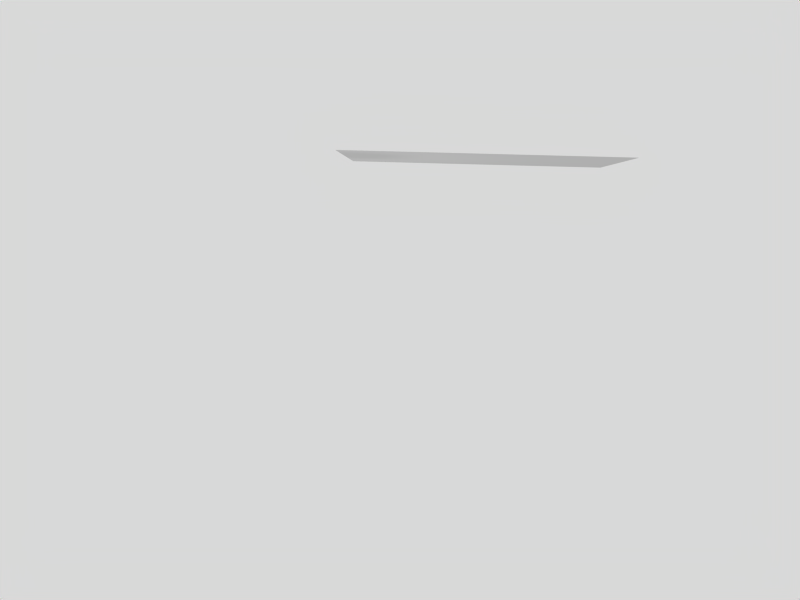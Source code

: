 # Source: paper_Test_8.blend  (saved by Blender 2.62.0; exported with 4.5.12 LTS)
import bpy
from mathutils import Matrix  # noqa: F401  (used for matrix-valued properties, if any)

bpy.ops.wm.read_factory_settings(use_empty=True)
scene = bpy.context.scene
scene.name = 'Scene'

# ---- collections
col_collection_1 = bpy.data.collections.new('Collection 1'); scene.collection.children.link(col_collection_1)

# ---- world
world_world = bpy.data.worlds.new('World'); scene.world = world_world
world_world.color = (0.85, 0.85, 0.85)
world_world.use_sun_shadow = False
world_world.sun_shadow_jitter_overblur = 0.0
world_world.cycles.sampling_method = 'MANUAL'
world_world.cycles.sample_map_resolution = 256

# ---- cameras
cam_camera_001 = bpy.data.cameras.new('Camera.001')
cam_camera_001.clip_end = 100.0
cam_camera_001.lens = 35.0
cam_camera_001.sensor_width = 32.0
cam_camera_001.sensor_height = 18.0
cam_camera_001.dof.focus_distance = 0.0
cam_camera_001.dof.aperture_fstop = 128.0

# ---- lights
light_spot = bpy.data.lights.new('Spot', 'POINT')
light_spot.transmission_factor = 0.0
light_spot.cutoff_distance = 30.0
light_spot.energy = 182.0
light_spot.shadow_buffer_clip_start = 1.001
light_spot.shadow_soft_size = 1.0
light_spot.shadow_maximum_resolution = 0.006
light_spot.use_absolute_resolution = True
light_spot.cycles.use_multiple_importance_sampling = False

# ---- meshes
me_plane = bpy.data.meshes.new('Plane')
me_plane.from_pydata([(1.5, 1.0, 0.0), (1.5, -1.0, 0.0), (-1.5, -1.0, 0.0), (-1.5, 1.0, 0.0), (0.5, -1.0, 0.0), (-0.5, -1.0, 0.0), (0.5, 1.0, 0.0), (-0.5, 1.0, 0.0), (1.5, -2.98e-08, 0.0), (-1.5, 2.682e-07, 0.0), (0.5, 5.96e-08, 0.0), (-0.5, 1.788e-07, 0.0), (1.0, -1.0, 0.0), (-3.576e-07, -1.0, 0.0), (-1.0, -1.0, 0.0), (1.0, 1.0, 0.0), (4.47e-08, 1.0, 0.0), (-1.0, 1.0, 0.0), (1.5, 0.5, 0.0), (1.5, -0.5, 0.0), (-1.5, -0.5, 0.0), (-1.5, 0.5, 0.0), (0.5, 0.5, 0.0), (0.5, -0.5, 0.0), (-0.5, 0.5, 0.0), (-0.5, -0.5, 0.0), (1.0, 1.49e-08, 0.0), (-1.788e-07, 1.192e-07, 0.0), (-1.0, 2.235e-07, 0.0), (1.0, -0.5, 0.0), (1.0, 0.5, 0.0), (-1.0, 0.5, 0.0), (-1.0, -0.5, 0.0), (-2.98e-07, -0.5, 0.0), (-1.043e-07, 0.5, 0.0), (1.25, -1.0, 0.0), (0.75, -1.0, 0.0), (0.25, -1.0, 0.0), (-0.25, -1.0, 0.0), (-1.25, -1.0, 0.0), (-0.75, -1.0, 0.0), (1.25, 1.0, 0.0), (0.75, 1.0, 0.0), (0.25, 1.0, 0.0), (-0.25, 1.0, 0.0), (-1.25, 1.0, 0.0), (-0.75, 1.0, 0.0), (1.5, 0.75, 0.0), (1.5, 0.25, 0.0), (1.5, -0.75, 0.0), (1.5, -0.25, 0.0), (-1.5, -0.75, 0.0), (-1.5, -0.25, 0.0), (-1.5, 0.75, 0.0), (-1.5, 0.25, 0.0), (0.5, 0.75, 0.0), (0.5, 0.25, 0.0), (0.5, -0.75, 0.0), (0.5, -0.25, 0.0), (-0.5, 0.75, 0.0), (-0.5, 0.25, 0.0), (-0.5, -0.75, 0.0), (-0.5, -0.25, 0.0), (1.25, -7.451e-09, 0.0), (0.75, 3.725e-08, 0.0), (0.25, 8.941e-08, 0.0), (-0.25, 1.49e-07, 0.0), (-1.25, 2.459e-07, 0.0), (-0.75, 2.012e-07, 0.0), (0.75, -0.75, 0.0), (1.25, -0.25, 0.0), (0.75, 0.75, 0.0), (1.25, 0.25, 0.0), (-0.75, 0.75, 0.0), (-1.25, 0.25, 0.0), (-0.75, -0.75, 0.0), (-1.25, -0.25, 0.0), (-0.25, -0.75, 0.0), (0.25, -0.25, 0.0), (0.25, 0.75, 0.0), (-0.25, 0.25, 0.0), (1.25, -0.75, 0.0), (1.25, -0.5, 0.0), (1.0, -0.75, 0.0), (0.75, -0.5, 0.0), (1.0, -0.25, 0.0), (0.75, -0.25, 0.0), (0.75, 0.5, 0.0), (0.75, 0.25, 0.0), (1.0, 0.25, 0.0), (1.25, 0.75, 0.0), (1.0, 0.75, 0.0), (1.25, 0.5, 0.0), (-0.75, 0.5, 0.0), (-1.0, 0.25, 0.0), (-0.75, 0.25, 0.0), (-1.25, 0.75, 0.0), (-1.25, 0.5, 0.0), (-1.0, 0.75, 0.0), (-1.25, -0.75, 0.0), (-1.0, -0.75, 0.0), (-1.25, -0.5, 0.0), (-0.75, -0.5, 0.0), (-0.75, -0.25, 0.0), (-1.0, -0.25, 0.0), (-0.25, -0.5, 0.0), (-2.384e-07, -0.25, 0.0), (-0.25, -0.25, 0.0), (0.25, -0.75, 0.0), (0.25, -0.5, 0.0), (-3.278e-07, -0.75, 0.0), (0.25, 0.5, 0.0), (-1.416e-07, 0.25, 0.0), (0.25, 0.25, 0.0), (-2.98e-08, 0.75, 0.0), (-0.25, 0.75, 0.0), (-0.25, 0.5, 0.0), (1.375, -1.0, 0.0), (1.125, -1.0, 0.0), (0.625, -1.0, 0.0), (0.875, -1.0, 0.0), (0.375, -1.0, 0.0), (0.125, -1.0, 0.0), (-0.375, -1.0, 0.0), (-0.125, -1.0, 0.0), (-1.375, -1.0, 0.0), (-1.125, -1.0, 0.0), (-0.625, -1.0, 0.0), (-0.875, -1.0, 0.0), (1.375, 1.0, 0.0), (1.125, 1.0, 0.0), (0.625, 1.0, 0.0), (0.875, 1.0, 0.0), (0.375, 1.0, 0.0), (0.125, 1.0, 0.0), (-0.375, 1.0, 0.0), (-0.125, 1.0, 0.0), (-1.375, 1.0, 0.0), (-1.125, 1.0, 0.0), (-0.625, 1.0, 0.0), (-0.875, 1.0, 0.0), (1.5, 0.875, 0.0), (1.5, 0.625, 0.0), (1.5, 0.125, 0.0), (1.5, 0.375, 0.0), (1.5, -0.875, 0.0), (1.5, -0.625, 0.0), (1.5, -0.125, 0.0), (1.5, -0.375, 0.0), (-1.5, -0.875, 0.0), (-1.5, -0.625, 0.0), (-1.5, -0.125, 0.0), (-1.5, -0.375, 0.0), (-1.5, 0.875, 0.0), (-1.5, 0.625, 0.0), (-1.5, 0.125, 0.0), (-1.5, 0.375, 0.0), (0.5, 0.875, 0.0), (0.5, 0.625, 0.0), (0.5, 0.125, 0.0), (0.5, 0.375, 0.0), (0.5, -0.875, 0.0), (0.5, -0.625, 0.0), (0.5, -0.125, 0.0), (0.5, -0.375, 0.0), (-0.5, 0.875, 0.0), (-0.5, 0.625, 0.0), (-0.5, 0.125, 0.0), (-0.5, 0.375, 0.0), (-0.5, -0.875, 0.0), (-0.5, -0.625, 0.0), (-0.5, -0.125, 0.0), (-0.5, -0.375, 0.0), (1.375, -1.863e-08, 0.0), (1.125, 3.725e-09, 0.0), (0.625, 4.843e-08, 0.0), (0.875, 2.608e-08, 0.0), (0.375, 7.451e-08, 0.0), (0.125, 1.043e-07, 0.0), (-0.375, 1.639e-07, 0.0), (-0.125, 1.341e-07, 0.0), (-1.375, 2.57e-07, 0.0), (-1.125, 2.347e-07, 0.0), (-0.625, 1.9e-07, 0.0), (-0.875, 2.123e-07, 0.0), (0.625, -0.875, 0.0), (0.875, -0.625, 0.0), (1.375, -0.125, 0.0), (1.125, -0.375, 0.0), (0.625, 0.875, 0.0), (0.875, 0.625, 0.0), (1.375, 0.125, 0.0), (1.125, 0.375, 0.0), (-0.625, 0.875, 0.0), (-0.875, 0.625, 0.0), (-1.375, 0.125, 0.0), (-1.125, 0.375, 0.0), (-0.625, -0.875, 0.0), (-0.875, -0.625, 0.0), (-1.375, -0.125, 0.0), (-1.125, -0.375, 0.0), (-0.375, -0.875, 0.0), (-0.125, -0.625, 0.0), (0.375, -0.125, 0.0), (0.125, -0.375, 0.0), (0.125, 0.625, 0.0), (0.375, 0.875, 0.0), (-0.125, 0.375, 0.0), (-0.375, 0.125, 0.0), (1.125, -0.875, 0.0), (1.375, -0.625, 0.0), (1.125, -0.5, 0.0), (1.375, -0.5, 0.0), (1.0, -0.625, 0.0), (1.0, -0.875, 0.0), (0.875, -0.5, 0.0), (0.625, -0.5, 0.0), (1.0, -0.375, 0.0), (1.0, -0.125, 0.0), (0.625, -0.375, 0.0), (0.875, -0.125, 0.0), (0.875, 0.5, 0.0), (0.625, 0.5, 0.0), (0.625, 0.375, 0.0), (0.875, 0.125, 0.0), (1.0, 0.375, 0.0), (1.0, 0.125, 0.0), (1.125, 0.875, 0.0), (1.375, 0.625, 0.0), (1.0, 0.625, 0.0), (1.0, 0.875, 0.0), (1.125, 0.5, 0.0), (1.375, 0.5, 0.0), (-0.875, 0.5, 0.0), (-0.625, 0.5, 0.0), (-1.0, 0.375, 0.0), (-1.0, 0.125, 0.0), (-0.875, 0.125, 0.0), (-0.625, 0.375, 0.0), (-1.375, 0.625, 0.0), (-1.125, 0.875, 0.0), (-1.125, 0.5, 0.0), (-1.375, 0.5, 0.0), (-1.0, 0.625, 0.0), (-1.0, 0.875, 0.0), (-1.125, -0.875, 0.0), (-1.375, -0.625, 0.0), (-1.0, -0.625, 0.0), (-1.0, -0.875, 0.0), (-1.125, -0.5, 0.0), (-1.375, -0.5, 0.0), (-0.875, -0.5, 0.0), (-0.625, -0.5, 0.0), (-0.875, -0.125, 0.0), (-0.625, -0.375, 0.0), (-1.0, -0.375, 0.0), (-1.0, -0.125, 0.0), (-0.125, -0.5, 0.0), (-0.375, -0.5, 0.0), (-2.086e-07, -0.125, 0.0), (-2.682e-07, -0.375, 0.0), (-0.125, -0.125, 0.0), (-0.375, -0.375, 0.0), (0.125, -0.875, 0.0), (0.375, -0.625, 0.0), (0.125, -0.5, 0.0), (0.375, -0.5, 0.0), (-3.129e-07, -0.625, 0.0), (-3.427e-07, -0.875, 0.0), (0.125, 0.5, 0.0), (0.375, 0.5, 0.0), (-1.229e-07, 0.375, 0.0), (-1.602e-07, 0.125, 0.0), (0.125, 0.125, 0.0), (0.375, 0.375, 0.0), (-6.706e-08, 0.625, 0.0), (7.451e-09, 0.875, 0.0), (-0.125, 0.875, 0.0), (-0.375, 0.625, 0.0), (-0.125, 0.5, 0.0), (-0.375, 0.5, 0.0), (1.25, -0.875, 0.0), (1.375, -0.875, 0.0), (1.375, -0.75, 0.0), (1.25, -0.625, 0.0), (1.125, -0.625, 0.0), (1.125, -0.75, 0.0), (0.75, -0.875, 0.0), (0.875, -0.875, 0.0), (0.875, -0.75, 0.0), (1.25, -0.375, 0.0), (1.375, -0.375, 0.0), (1.375, -0.25, 0.0), (0.625, -0.625, 0.0), (0.625, -0.75, 0.0), (0.75, -0.625, 0.0), (0.875, -0.375, 0.0), (0.875, -0.25, 0.0), (0.75, -0.375, 0.0), (0.625, -0.125, 0.0), (0.625, -0.25, 0.0), (0.75, -0.125, 0.0), (1.125, -0.125, 0.0), (1.125, -0.25, 0.0), (1.25, -0.125, 0.0), (0.75, 0.625, 0.0), (0.625, 0.75, 0.0), (0.625, 0.625, 0.0), (0.75, 0.375, 0.0), (0.875, 0.25, 0.0), (0.875, 0.375, 0.0), (1.25, 0.125, 0.0), (1.125, 0.25, 0.0), (1.125, 0.125, 0.0), (0.75, 0.125, 0.0), (0.625, 0.25, 0.0), (0.625, 0.125, 0.0), (1.375, 0.75, 0.0), (1.375, 0.875, 0.0), (1.25, 0.875, 0.0), (1.125, 0.75, 0.0), (1.125, 0.625, 0.0), (1.25, 0.625, 0.0), (1.375, 0.25, 0.0), (1.375, 0.375, 0.0), (1.25, 0.375, 0.0), (0.875, 0.75, 0.0), (0.875, 0.875, 0.0), (0.75, 0.875, 0.0), (-0.625, 0.625, 0.0), (-0.625, 0.75, 0.0), (-0.75, 0.625, 0.0), (-0.875, 0.375, 0.0), (-0.875, 0.25, 0.0), (-0.75, 0.375, 0.0), (-0.625, 0.125, 0.0), (-0.625, 0.25, 0.0), (-0.75, 0.125, 0.0), (-1.125, 0.125, 0.0), (-1.125, 0.25, 0.0), (-1.25, 0.125, 0.0), (-1.25, 0.875, 0.0), (-1.375, 0.875, 0.0), (-1.375, 0.75, 0.0), (-1.25, 0.625, 0.0), (-1.125, 0.625, 0.0), (-1.125, 0.75, 0.0), (-0.75, 0.875, 0.0), (-0.875, 0.875, 0.0), (-0.875, 0.75, 0.0), (-1.25, 0.375, 0.0), (-1.375, 0.375, 0.0), (-1.375, 0.25, 0.0), (-1.375, -0.75, 0.0), (-1.375, -0.875, 0.0), (-1.25, -0.875, 0.0), (-1.125, -0.75, 0.0), (-1.125, -0.625, 0.0), (-1.25, -0.625, 0.0), (-1.375, -0.25, 0.0), (-1.375, -0.375, 0.0), (-1.25, -0.375, 0.0), (-0.875, -0.75, 0.0), (-0.875, -0.875, 0.0), (-0.75, -0.875, 0.0), (-0.75, -0.625, 0.0), (-0.625, -0.75, 0.0), (-0.625, -0.625, 0.0), (-0.75, -0.375, 0.0), (-0.875, -0.25, 0.0), (-0.875, -0.375, 0.0), (-1.25, -0.125, 0.0), (-1.125, -0.25, 0.0), (-1.125, -0.125, 0.0), (-0.75, -0.125, 0.0), (-0.625, -0.25, 0.0), (-0.625, -0.125, 0.0), (-0.375, -0.625, 0.0), (-0.375, -0.75, 0.0), (-0.25, -0.625, 0.0), (-0.125, -0.375, 0.0), (-0.125, -0.25, 0.0), (-0.25, -0.375, 0.0), (-0.375, -0.125, 0.0), (-0.375, -0.25, 0.0), (-0.25, -0.125, 0.0), (0.125, -0.125, 0.0), (0.125, -0.25, 0.0), (0.25, -0.125, 0.0), (0.25, -0.875, 0.0), (0.375, -0.875, 0.0), (0.375, -0.75, 0.0), (0.25, -0.625, 0.0), (0.125, -0.625, 0.0), (0.125, -0.75, 0.0), (-0.25, -0.875, 0.0), (-0.125, -0.875, 0.0), (-0.125, -0.75, 0.0), (0.25, -0.375, 0.0), (0.375, -0.375, 0.0), (0.375, -0.25, 0.0), (0.375, 0.625, 0.0), (0.375, 0.75, 0.0), (0.25, 0.625, 0.0), (0.125, 0.375, 0.0), (0.125, 0.25, 0.0), (0.25, 0.375, 0.0), (0.375, 0.125, 0.0), (0.375, 0.25, 0.0), (0.25, 0.125, 0.0), (-0.125, 0.125, 0.0), (-0.125, 0.25, 0.0), (-0.25, 0.125, 0.0), (0.125, 0.75, 0.0), (0.25, 0.875, 0.0), (0.125, 0.875, 0.0), (-0.125, 0.75, 0.0), (-0.25, 0.625, 0.0), (-0.125, 0.625, 0.0), (-0.375, 0.25, 0.0), (-0.25, 0.375, 0.0), (-0.375, 0.375, 0.0), (-0.375, 0.75, 0.0), (-0.25, 0.875, 0.0), (-0.375, 0.875, 0.0)], [], [(281, 209, 81), (209, 281, 118), (35, 118, 281), (118, 12, 209), (281, 282, 35), (282, 281, 283), (81, 283, 281), (283, 49, 282), (146, 210, 19), (210, 146, 283), (49, 283, 146), (283, 81, 210), (145, 282, 49), (282, 145, 117), (1, 117, 145), (117, 35, 282), (284, 210, 81), (210, 284, 212), (82, 212, 284), (212, 19, 210), (284, 285, 82), (285, 284, 286), (81, 286, 284), (286, 83, 285), (214, 209, 12), (209, 214, 286), (83, 286, 214), (286, 81, 209), (213, 285, 83), (285, 213, 211), (29, 211, 213), (211, 82, 285), (287, 185, 69), (185, 287, 119), (36, 119, 287), (119, 4, 185), (287, 288, 36), (288, 287, 289), (69, 289, 287), (289, 83, 288), (213, 186, 29), (186, 213, 289), (83, 289, 213), (289, 69, 186), (214, 288, 83), (288, 214, 120), (12, 120, 214), (120, 36, 288), (290, 188, 70), (188, 290, 211), (82, 211, 290), (211, 29, 188), (290, 291, 82), (291, 290, 292), (70, 292, 290), (292, 50, 291), (147, 187, 8), (187, 147, 292), (50, 292, 147), (292, 70, 187), (148, 291, 50), (291, 148, 212), (19, 212, 148), (212, 82, 291), (293, 216, 84), (216, 293, 162), (57, 162, 293), (162, 23, 216), (293, 294, 57), (294, 293, 295), (84, 295, 293), (295, 69, 294), (186, 215, 29), (215, 186, 295), (69, 295, 186), (295, 84, 215), (185, 294, 69), (294, 185, 161), (4, 161, 185), (161, 57, 294), (296, 215, 84), (215, 296, 217), (85, 217, 296), (217, 29, 215), (296, 297, 85), (297, 296, 298), (84, 298, 296), (298, 86, 297), (219, 216, 23), (216, 219, 298), (86, 298, 219), (298, 84, 216), (220, 297, 86), (297, 220, 218), (26, 218, 220), (218, 85, 297), (299, 175, 64), (175, 299, 163), (58, 163, 299), (163, 10, 175), (299, 300, 58), (300, 299, 301), (64, 301, 299), (301, 86, 300), (220, 176, 26), (176, 220, 301), (86, 301, 220), (301, 64, 176), (219, 300, 86), (300, 219, 164), (23, 164, 219), (164, 58, 300), (302, 174, 63), (174, 302, 218), (85, 218, 302), (218, 26, 174), (302, 303, 85), (303, 302, 304), (63, 304, 302), (304, 70, 303), (187, 173, 8), (173, 187, 304), (70, 304, 187), (304, 63, 173), (188, 303, 70), (303, 188, 217), (29, 217, 188), (217, 85, 303), (305, 221, 87), (221, 305, 190), (71, 190, 305), (190, 30, 221), (305, 306, 71), (306, 305, 307), (87, 307, 305), (307, 55, 306), (158, 222, 22), (222, 158, 307), (55, 307, 158), (307, 87, 222), (157, 306, 55), (306, 157, 189), (6, 189, 157), (189, 71, 306), (308, 222, 87), (222, 308, 223), (88, 223, 308), (223, 22, 222), (308, 309, 88), (309, 308, 310), (87, 310, 308), (310, 89, 309), (225, 221, 30), (221, 225, 310), (89, 310, 225), (310, 87, 221), (226, 309, 89), (309, 226, 224), (26, 224, 226), (224, 88, 309), (311, 173, 63), (173, 311, 191), (72, 191, 311), (191, 8, 173), (311, 312, 72), (312, 311, 313), (63, 313, 311), (313, 89, 312), (226, 174, 26), (174, 226, 313), (89, 313, 226), (313, 63, 174), (225, 312, 89), (312, 225, 192), (30, 192, 225), (192, 72, 312), (314, 176, 64), (176, 314, 224), (88, 224, 314), (224, 26, 176), (314, 315, 88), (315, 314, 316), (64, 316, 314), (316, 56, 315), (159, 175, 10), (175, 159, 316), (56, 316, 159), (316, 64, 175), (160, 315, 56), (315, 160, 223), (22, 223, 160), (223, 88, 315), (317, 228, 90), (228, 317, 142), (47, 142, 317), (142, 18, 228), (317, 318, 47), (318, 317, 319), (90, 319, 317), (319, 41, 318), (130, 227, 15), (227, 130, 319), (41, 319, 130), (319, 90, 227), (129, 318, 41), (318, 129, 141), (0, 141, 129), (141, 47, 318), (320, 227, 90), (227, 320, 230), (91, 230, 320), (230, 15, 227), (320, 321, 91), (321, 320, 322), (90, 322, 320), (322, 92, 321), (232, 228, 18), (228, 232, 322), (92, 322, 232), (322, 90, 228), (231, 321, 92), (321, 231, 229), (30, 229, 231), (229, 91, 321), (323, 191, 72), (191, 323, 143), (48, 143, 323), (143, 8, 191), (323, 324, 48), (324, 323, 325), (72, 325, 323), (325, 92, 324), (231, 192, 30), (192, 231, 325), (92, 325, 231), (325, 72, 192), (232, 324, 92), (324, 232, 144), (18, 144, 232), (144, 48, 324), (326, 190, 71), (190, 326, 229), (91, 229, 326), (229, 30, 190), (326, 327, 91), (327, 326, 328), (71, 328, 326), (328, 42, 327), (131, 189, 6), (189, 131, 328), (42, 328, 131), (328, 71, 189), (132, 327, 42), (327, 132, 230), (15, 230, 132), (230, 91, 327), (329, 234, 93), (234, 329, 166), (59, 166, 329), (166, 24, 234), (329, 330, 59), (330, 329, 331), (93, 331, 329), (331, 73, 330), (194, 233, 31), (233, 194, 331), (73, 331, 194), (331, 93, 233), (193, 330, 73), (330, 193, 165), (7, 165, 193), (165, 59, 330), (332, 233, 93), (233, 332, 235), (94, 235, 332), (235, 31, 233), (332, 333, 94), (333, 332, 334), (93, 334, 332), (334, 95, 333), (238, 234, 24), (234, 238, 334), (95, 334, 238), (334, 93, 234), (237, 333, 95), (333, 237, 236), (28, 236, 237), (236, 94, 333), (335, 183, 68), (183, 335, 167), (60, 167, 335), (167, 11, 183), (335, 336, 60), (336, 335, 337), (68, 337, 335), (337, 95, 336), (237, 184, 28), (184, 237, 337), (95, 337, 237), (337, 68, 184), (238, 336, 95), (336, 238, 168), (24, 168, 238), (168, 60, 336), (338, 182, 67), (182, 338, 236), (94, 236, 338), (236, 28, 182), (338, 339, 94), (339, 338, 340), (67, 340, 338), (340, 74, 339), (195, 181, 9), (181, 195, 340), (74, 340, 195), (340, 67, 181), (196, 339, 74), (339, 196, 235), (31, 235, 196), (235, 94, 339), (341, 240, 96), (240, 341, 138), (45, 138, 341), (138, 17, 240), (341, 342, 45), (342, 341, 343), (96, 343, 341), (343, 53, 342), (154, 239, 21), (239, 154, 343), (53, 343, 154), (343, 96, 239), (153, 342, 53), (342, 153, 137), (3, 137, 153), (137, 45, 342), (344, 239, 96), (239, 344, 242), (97, 242, 344), (242, 21, 239), (344, 345, 97), (345, 344, 346), (96, 346, 344), (346, 98, 345), (244, 240, 17), (240, 244, 346), (98, 346, 244), (346, 96, 240), (243, 345, 98), (345, 243, 241), (31, 241, 243), (241, 97, 345), (347, 193, 73), (193, 347, 139), (46, 139, 347), (139, 7, 193), (347, 348, 46), (348, 347, 349), (73, 349, 347), (349, 98, 348), (243, 194, 31), (194, 243, 349), (98, 349, 243), (349, 73, 194), (244, 348, 98), (348, 244, 140), (17, 140, 244), (140, 46, 348), (350, 196, 74), (196, 350, 241), (97, 241, 350), (241, 31, 196), (350, 351, 97), (351, 350, 352), (74, 352, 350), (352, 54, 351), (155, 195, 9), (195, 155, 352), (54, 352, 155), (352, 74, 195), (156, 351, 54), (351, 156, 242), (21, 242, 156), (242, 97, 351), (353, 246, 99), (246, 353, 150), (51, 150, 353), (150, 20, 246), (353, 354, 51), (354, 353, 355), (99, 355, 353), (355, 39, 354), (126, 245, 14), (245, 126, 355), (39, 355, 126), (355, 99, 245), (125, 354, 39), (354, 125, 149), (2, 149, 125), (149, 51, 354), (356, 245, 99), (245, 356, 248), (100, 248, 356), (248, 14, 245), (356, 357, 100), (357, 356, 358), (99, 358, 356), (358, 101, 357), (250, 246, 20), (246, 250, 358), (101, 358, 250), (358, 99, 246), (249, 357, 101), (357, 249, 247), (32, 247, 249), (247, 100, 357), (359, 199, 76), (199, 359, 151), (52, 151, 359), (151, 9, 199), (359, 360, 52), (360, 359, 361), (76, 361, 359), (361, 101, 360), (249, 200, 32), (200, 249, 361), (101, 361, 249), (361, 76, 200), (250, 360, 101), (360, 250, 152), (20, 152, 250), (152, 52, 360), (362, 198, 75), (198, 362, 247), (100, 247, 362), (247, 32, 198), (362, 363, 100), (363, 362, 364), (75, 364, 362), (364, 40, 363), (127, 197, 5), (197, 127, 364), (40, 364, 127), (364, 75, 197), (128, 363, 40), (363, 128, 248), (14, 248, 128), (248, 100, 363), (365, 251, 102), (251, 365, 198), (75, 198, 365), (198, 32, 251), (365, 366, 75), (366, 365, 367), (102, 367, 365), (367, 61, 366), (170, 252, 25), (252, 170, 367), (61, 367, 170), (367, 102, 252), (169, 366, 61), (366, 169, 197), (5, 197, 169), (197, 75, 366), (368, 252, 102), (252, 368, 254), (103, 254, 368), (254, 25, 252), (368, 369, 103), (369, 368, 370), (102, 370, 368), (370, 104, 369), (255, 251, 32), (251, 255, 370), (104, 370, 255), (370, 102, 251), (256, 369, 104), (369, 256, 253), (28, 253, 256), (253, 103, 369), (371, 181, 67), (181, 371, 199), (76, 199, 371), (199, 9, 181), (371, 372, 76), (372, 371, 373), (67, 373, 371), (373, 104, 372), (256, 182, 28), (182, 256, 373), (104, 373, 256), (373, 67, 182), (255, 372, 104), (372, 255, 200), (32, 200, 255), (200, 76, 372), (374, 184, 68), (184, 374, 253), (103, 253, 374), (253, 28, 184), (374, 375, 103), (375, 374, 376), (68, 376, 374), (376, 62, 375), (171, 183, 11), (183, 171, 376), (62, 376, 171), (376, 68, 183), (172, 375, 62), (375, 172, 254), (25, 254, 172), (254, 103, 375), (377, 258, 105), (258, 377, 170), (61, 170, 377), (170, 25, 258), (377, 378, 61), (378, 377, 379), (105, 379, 377), (379, 77, 378), (202, 257, 33), (257, 202, 379), (77, 379, 202), (379, 105, 257), (201, 378, 77), (378, 201, 169), (5, 169, 201), (169, 61, 378), (380, 257, 105), (257, 380, 260), (106, 260, 380), (260, 33, 257), (380, 381, 106), (381, 380, 382), (105, 382, 380), (382, 107, 381), (262, 258, 25), (258, 262, 382), (107, 382, 262), (382, 105, 258), (261, 381, 107), (381, 261, 259), (27, 259, 261), (259, 106, 381), (383, 179, 66), (179, 383, 171), (62, 171, 383), (171, 11, 179), (383, 384, 62), (384, 383, 385), (66, 385, 383), (385, 107, 384), (261, 180, 27), (180, 261, 385), (107, 385, 261), (385, 66, 180), (262, 384, 107), (384, 262, 172), (25, 172, 262), (172, 62, 384), (386, 178, 65), (178, 386, 259), (106, 259, 386), (259, 27, 178), (386, 387, 106), (387, 386, 388), (65, 388, 386), (388, 78, 387), (203, 177, 10), (177, 203, 388), (78, 388, 203), (388, 65, 177), (204, 387, 78), (387, 204, 260), (33, 260, 204), (260, 106, 387), (389, 263, 108), (263, 389, 122), (37, 122, 389), (122, 13, 263), (389, 390, 37), (390, 389, 391), (108, 391, 389), (391, 57, 390), (162, 264, 23), (264, 162, 391), (57, 391, 162), (391, 108, 264), (161, 390, 57), (390, 161, 121), (4, 121, 161), (121, 37, 390), (392, 264, 108), (264, 392, 266), (109, 266, 392), (266, 23, 264), (392, 393, 109), (393, 392, 394), (108, 394, 392), (394, 110, 393), (268, 263, 13), (263, 268, 394), (110, 394, 268), (394, 108, 263), (267, 393, 110), (393, 267, 265), (33, 265, 267), (265, 109, 393), (395, 201, 77), (201, 395, 123), (38, 123, 395), (123, 5, 201), (395, 396, 38), (396, 395, 397), (77, 397, 395), (397, 110, 396), (267, 202, 33), (202, 267, 397), (110, 397, 267), (397, 77, 202), (268, 396, 110), (396, 268, 124), (13, 124, 268), (124, 38, 396), (398, 204, 78), (204, 398, 265), (109, 265, 398), (265, 33, 204), (398, 399, 109), (399, 398, 400), (78, 400, 398), (400, 58, 399), (163, 203, 10), (203, 163, 400), (58, 400, 163), (400, 78, 203), (164, 399, 58), (399, 164, 266), (23, 266, 164), (266, 109, 399), (401, 270, 111), (270, 401, 158), (55, 158, 401), (158, 22, 270), (401, 402, 55), (402, 401, 403), (111, 403, 401), (403, 79, 402), (205, 269, 34), (269, 205, 403), (79, 403, 205), (403, 111, 269), (206, 402, 79), (402, 206, 157), (6, 157, 206), (157, 55, 402), (404, 269, 111), (269, 404, 271), (112, 271, 404), (271, 34, 269), (404, 405, 112), (405, 404, 406), (111, 406, 404), (406, 113, 405), (274, 270, 22), (270, 274, 406), (113, 406, 274), (406, 111, 270), (273, 405, 113), (405, 273, 272), (27, 272, 273), (272, 112, 405), (407, 177, 65), (177, 407, 159), (56, 159, 407), (159, 10, 177), (407, 408, 56), (408, 407, 409), (65, 409, 407), (409, 113, 408), (273, 178, 27), (178, 273, 409), (113, 409, 273), (409, 65, 178), (274, 408, 113), (408, 274, 160), (22, 160, 274), (160, 56, 408), (410, 180, 66), (180, 410, 272), (112, 272, 410), (272, 27, 180), (410, 411, 112), (411, 410, 412), (66, 412, 410), (412, 80, 411), (208, 179, 11), (179, 208, 412), (80, 412, 208), (412, 66, 179), (207, 411, 80), (411, 207, 271), (34, 271, 207), (271, 112, 411), (413, 275, 114), (275, 413, 205), (79, 205, 413), (205, 34, 275), (413, 414, 79), (414, 413, 415), (114, 415, 413), (415, 43, 414), (134, 276, 16), (276, 134, 415), (43, 415, 134), (415, 114, 276), (133, 414, 43), (414, 133, 206), (6, 206, 133), (206, 79, 414), (416, 276, 114), (276, 416, 277), (115, 277, 416), (277, 16, 276), (416, 417, 115), (417, 416, 418), (114, 418, 416), (418, 116, 417), (279, 275, 34), (275, 279, 418), (116, 418, 279), (418, 114, 275), (280, 417, 116), (417, 280, 278), (24, 278, 280), (278, 115, 417), (419, 167, 60), (167, 419, 208), (80, 208, 419), (208, 11, 167), (419, 420, 80), (420, 419, 421), (60, 421, 419), (421, 116, 420), (280, 168, 24), (168, 280, 421), (116, 421, 280), (421, 60, 168), (279, 420, 116), (420, 279, 207), (34, 207, 279), (207, 80, 420), (422, 166, 59), (166, 422, 278), (115, 278, 422), (278, 24, 166), (422, 423, 115), (423, 422, 424), (59, 424, 422), (424, 44, 423), (135, 165, 7), (165, 135, 424), (44, 424, 135), (424, 59, 165), (136, 423, 44), (423, 136, 277), (16, 277, 136), (277, 115, 423)])
me_plane.polygons.foreach_set('use_smooth', [True] * 768)
me_plane.use_remesh_preserve_volume = False
me_plane.use_remesh_preserve_attributes = False
me_plane.use_mirror_vertex_groups = False
me_plane.update()

# ---- objects
ob_plane = bpy.data.objects.new('Plane', me_plane)
ob_0_mainworldcamera = bpy.data.objects.new('0-MainWorldCamera', cam_camera_001)
ob_0_mainlamp = bpy.data.objects.new('0-MainLamp', light_spot)

# ---- transforms, parenting, visibility, modifiers, constraints
ob_plane.location = (1.364, -1.187, 1.988)
ob_plane.lineart.crease_threshold = 0.0
ob_0_mainworldcamera.location = (0.842, -10.97, 1.414)
ob_0_mainworldcamera.rotation_euler = (1.468, -0.02768, 0.03617)
ob_0_mainworldcamera.lineart.crease_threshold = 0.0
ob_0_mainlamp.location = (-0.02192, -1.352, 2.48)
ob_0_mainlamp.rotation_euler = (0.6503, 0.05522, 1.866)
ob_0_mainlamp.lock_rotations_4d = False
ob_0_mainlamp.empty_display_type = 'ARROWS'
ob_0_mainlamp.color = (0.0, 0.0, 0.0, 0.0)
ob_0_mainlamp.lineart.crease_threshold = 0.0

# ---- collection membership
col_collection_1.objects.link(ob_plane)
col_collection_1.objects.link(ob_0_mainworldcamera)
col_collection_1.objects.link(ob_0_mainlamp)

# ---- scene / render settings (as saved in the file)
scene.camera = ob_0_mainworldcamera
scene.frame_start = 1; scene.frame_end = 74; scene.frame_set(75)
scene.render.engine = 'BLENDER_EEVEE_NEXT'
scene.render.image_settings.file_format = 'JPEG'
scene.render.image_settings.color_mode = 'RGB'
scene.render.image_settings.compression = 90
scene.render.resolution_x = 800
scene.render.resolution_y = 600
scene.render.pixel_aspect_x = 100.0
scene.render.pixel_aspect_y = 100.0
scene.render.fps = 25
scene.render.dither_intensity = 0.0
scene.render.use_compositing = False
scene.render.use_sequencer = False
scene.render.bake_margin = 2
scene.render.bake_bias = 0.0
scene.render.use_stamp_time = False
scene.render.use_stamp_date = False
scene.render.use_stamp_frame = False
scene.render.use_stamp_camera = False
scene.render.use_stamp_scene = False
scene.render.use_stamp_filename = False
scene.render.use_stamp_render_time = False
scene.render.stamp_font_size = 0
scene.cycles.use_denoising = False
scene.cycles.samples = 10
scene.cycles.sampling_pattern = 'TABULATED_SOBOL'
scene.cycles.light_sampling_threshold = 0.0
scene.cycles.use_adaptive_sampling = False
scene.cycles.use_light_tree = False
scene.cycles.blur_glossy = 0.0
scene.cycles.volume_bounces = 1
scene.cycles.pixel_filter_type = 'GAUSSIAN'
scene.cycles.sample_clamp_indirect = 0.0
scene.view_settings.view_transform = 'Raw'
bpy.context.view_layer.update()
